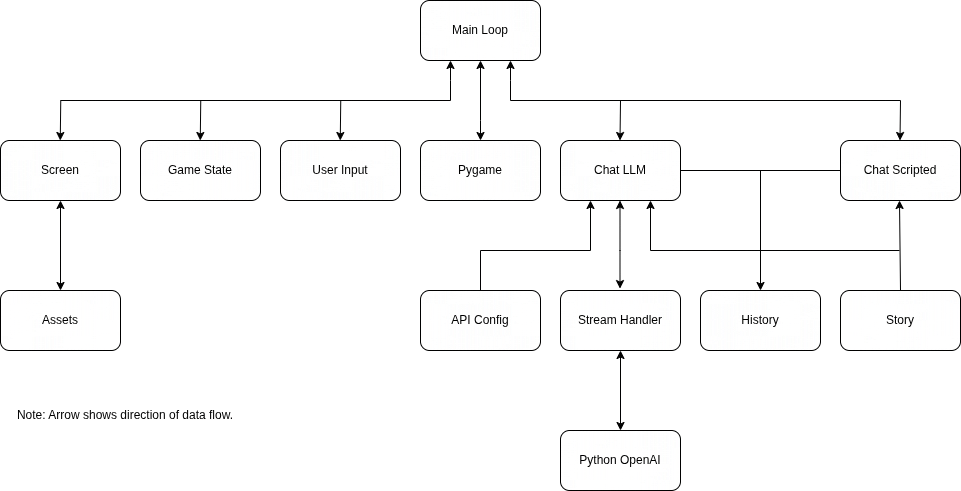

The diagram above was exported from draw.io. Its source (the exported page's mxGraphModel, read from the mxfile embedded in the PNG):
<mxGraphModel dx="2004" dy="1307" grid="1" gridSize="10" guides="1" tooltips="1" connect="1" arrows="1" fold="1" page="1" pageScale="1" pageWidth="1654" pageHeight="1169" math="0" shadow="0">
  <root>
    <mxCell id="0" />
    <mxCell id="1" parent="0" />
    <mxCell id="D8ucB4HkYkrBuGml2I2N-5" parent="1" style="rounded=1;whiteSpace=wrap;html=1;" value="Chat LLM" vertex="1">
      <mxGeometry height="60" width="120" x="910" y="680" as="geometry" />
    </mxCell>
    <mxCell id="D8ucB4HkYkrBuGml2I2N-6" parent="1" style="rounded=1;whiteSpace=wrap;html=1;" value="Chat Scripted" vertex="1">
      <mxGeometry height="60" width="120" x="1190" y="680" as="geometry" />
    </mxCell>
    <mxCell id="D8ucB4HkYkrBuGml2I2N-7" parent="1" style="rounded=1;whiteSpace=wrap;html=1;" value="Stream Handler" vertex="1">
      <mxGeometry height="60" width="120" x="910" y="830" as="geometry" />
    </mxCell>
    <mxCell id="D8ucB4HkYkrBuGml2I2N-8" edge="1" parent="1" style="endArrow=classic;startArrow=classic;html=1;rounded=0;entryX=0.25;entryY=1;entryDx=0;entryDy=0;" value="">
      <mxGeometry height="50" relative="1" width="50" as="geometry">
        <Array as="points">
          <mxPoint x="969.5" y="828.08" />
          <mxPoint x="969.5" y="790" />
        </Array>
        <mxPoint x="969.5" y="828.08" as="sourcePoint" />
        <mxPoint x="969.5" y="740" as="targetPoint" />
      </mxGeometry>
    </mxCell>
    <mxCell id="D8ucB4HkYkrBuGml2I2N-9" parent="1" style="rounded=1;whiteSpace=wrap;html=1;" value="History" vertex="1">
      <mxGeometry height="60" width="120" x="1050" y="830" as="geometry" />
    </mxCell>
    <mxCell id="D8ucB4HkYkrBuGml2I2N-12" edge="1" parent="1" style="endArrow=classic;html=1;rounded=0;entryX=0.5;entryY=0;entryDx=0;entryDy=0;" target="D8ucB4HkYkrBuGml2I2N-9" value="">
      <mxGeometry height="50" relative="1" width="50" as="geometry">
        <mxPoint x="1110" y="710" as="sourcePoint" />
        <mxPoint x="1109.5" y="790" as="targetPoint" />
      </mxGeometry>
    </mxCell>
    <mxCell id="D8ucB4HkYkrBuGml2I2N-17" edge="1" parent="1" source="D8ucB4HkYkrBuGml2I2N-5" style="endArrow=none;html=1;rounded=0;exitX=1;exitY=0.5;exitDx=0;exitDy=0;entryX=0;entryY=0.5;entryDx=0;entryDy=0;" target="D8ucB4HkYkrBuGml2I2N-6" value="">
      <mxGeometry height="50" relative="1" width="50" as="geometry">
        <mxPoint x="1140" y="800" as="sourcePoint" />
        <mxPoint x="1190" y="750" as="targetPoint" />
      </mxGeometry>
    </mxCell>
    <mxCell id="D8ucB4HkYkrBuGml2I2N-18" edge="1" parent="1" source="D8ucB4HkYkrBuGml2I2N-19" style="endArrow=classic;html=1;rounded=0;exitX=0.5;exitY=0;exitDx=0;exitDy=0;" value="">
      <mxGeometry height="50" relative="1" width="50" as="geometry">
        <mxPoint x="1249" y="790" as="sourcePoint" />
        <mxPoint x="1249" y="740" as="targetPoint" />
      </mxGeometry>
    </mxCell>
    <mxCell id="D8ucB4HkYkrBuGml2I2N-19" parent="1" style="rounded=1;whiteSpace=wrap;html=1;" value="Story" vertex="1">
      <mxGeometry height="60" width="120" x="1190" y="830" as="geometry" />
    </mxCell>
    <mxCell id="D8ucB4HkYkrBuGml2I2N-20" edge="1" parent="1" style="endArrow=none;html=1;rounded=0;" value="">
      <mxGeometry height="50" relative="1" width="50" as="geometry">
        <mxPoint x="1000" y="790" as="sourcePoint" />
        <mxPoint x="1249" y="790" as="targetPoint" />
      </mxGeometry>
    </mxCell>
    <mxCell id="D8ucB4HkYkrBuGml2I2N-21" edge="1" parent="1" style="endArrow=classic;html=1;rounded=0;entryX=0.75;entryY=1;entryDx=0;entryDy=0;" target="D8ucB4HkYkrBuGml2I2N-5" value="">
      <mxGeometry height="50" relative="1" width="50" as="geometry">
        <mxPoint x="1000" y="790" as="sourcePoint" />
        <mxPoint x="1050" y="730" as="targetPoint" />
      </mxGeometry>
    </mxCell>
    <mxCell id="D8ucB4HkYkrBuGml2I2N-22" parent="1" style="rounded=1;whiteSpace=wrap;html=1;" value="API Config" vertex="1">
      <mxGeometry height="60" width="120" x="770" y="830" as="geometry" />
    </mxCell>
    <mxCell id="D8ucB4HkYkrBuGml2I2N-23" edge="1" parent="1" style="endArrow=none;html=1;rounded=0;" value="">
      <mxGeometry height="50" relative="1" width="50" as="geometry">
        <mxPoint x="830" y="830" as="sourcePoint" />
        <mxPoint x="830" y="790" as="targetPoint" />
      </mxGeometry>
    </mxCell>
    <mxCell id="D8ucB4HkYkrBuGml2I2N-24" edge="1" parent="1" style="endArrow=classic;html=1;rounded=0;entryX=0.75;entryY=1;entryDx=0;entryDy=0;" value="">
      <mxGeometry height="50" relative="1" width="50" as="geometry">
        <mxPoint x="940" y="790" as="sourcePoint" />
        <mxPoint x="940" y="740" as="targetPoint" />
      </mxGeometry>
    </mxCell>
    <mxCell id="D8ucB4HkYkrBuGml2I2N-25" edge="1" parent="1" style="endArrow=none;html=1;rounded=0;" value="">
      <mxGeometry height="50" relative="1" width="50" as="geometry">
        <mxPoint x="830" y="790" as="sourcePoint" />
        <mxPoint x="940" y="790" as="targetPoint" />
      </mxGeometry>
    </mxCell>
    <mxCell id="D8ucB4HkYkrBuGml2I2N-26" parent="1" style="rounded=1;whiteSpace=wrap;html=1;" value="Main Loop" vertex="1">
      <mxGeometry height="60" width="120" x="770" y="540" as="geometry" />
    </mxCell>
    <mxCell id="D8ucB4HkYkrBuGml2I2N-28" edge="1" parent="1" style="endArrow=none;html=1;rounded=0;" value="">
      <mxGeometry height="50" relative="1" width="50" as="geometry">
        <mxPoint x="860" y="640" as="sourcePoint" />
        <mxPoint x="1250" y="640" as="targetPoint" />
      </mxGeometry>
    </mxCell>
    <mxCell id="D8ucB4HkYkrBuGml2I2N-31" edge="1" parent="1" style="endArrow=classic;html=1;rounded=0;" value="">
      <mxGeometry height="50" relative="1" width="50" as="geometry">
        <mxPoint x="970" y="640" as="sourcePoint" />
        <mxPoint x="969.5" y="680" as="targetPoint" />
      </mxGeometry>
    </mxCell>
    <mxCell id="D8ucB4HkYkrBuGml2I2N-32" edge="1" parent="1" style="endArrow=classic;html=1;rounded=0;" value="">
      <mxGeometry height="50" relative="1" width="50" as="geometry">
        <mxPoint x="1250" y="640" as="sourcePoint" />
        <mxPoint x="1249.5" y="680" as="targetPoint" />
      </mxGeometry>
    </mxCell>
    <mxCell id="D8ucB4HkYkrBuGml2I2N-33" parent="1" style="rounded=1;whiteSpace=wrap;html=1;" value="User Input" vertex="1">
      <mxGeometry height="60" width="120" x="630" y="680" as="geometry" />
    </mxCell>
    <mxCell id="D8ucB4HkYkrBuGml2I2N-35" parent="1" style="rounded=1;whiteSpace=wrap;html=1;" value="Game State" vertex="1">
      <mxGeometry height="60" width="120" x="490" y="680" as="geometry" />
    </mxCell>
    <mxCell id="D8ucB4HkYkrBuGml2I2N-36" parent="1" style="rounded=1;whiteSpace=wrap;html=1;" value="Screen" vertex="1">
      <mxGeometry height="60" width="120" x="350" y="680" as="geometry" />
    </mxCell>
    <mxCell id="D8ucB4HkYkrBuGml2I2N-37" parent="1" style="rounded=1;whiteSpace=wrap;html=1;" value="Python OpenAI" vertex="1">
      <mxGeometry height="60" width="120" x="910" y="970" as="geometry" />
    </mxCell>
    <mxCell id="D8ucB4HkYkrBuGml2I2N-38" edge="1" parent="1" style="endArrow=classic;startArrow=classic;html=1;rounded=0;entryX=0.5;entryY=1;entryDx=0;entryDy=0;" target="D8ucB4HkYkrBuGml2I2N-7" value="">
      <mxGeometry height="50" relative="1" width="50" as="geometry">
        <mxPoint x="970" y="970" as="sourcePoint" />
        <mxPoint x="1020" y="920" as="targetPoint" />
      </mxGeometry>
    </mxCell>
    <mxCell id="D8ucB4HkYkrBuGml2I2N-39" parent="1" style="rounded=1;whiteSpace=wrap;html=1;" value="Pygame" vertex="1">
      <mxGeometry height="60" width="120" x="770" y="680" as="geometry" />
    </mxCell>
    <mxCell id="D8ucB4HkYkrBuGml2I2N-40" edge="1" parent="1" style="endArrow=classic;startArrow=classic;html=1;rounded=0;entryX=0.5;entryY=1;entryDx=0;entryDy=0;" target="D8ucB4HkYkrBuGml2I2N-26" value="">
      <mxGeometry height="50" relative="1" width="50" as="geometry">
        <Array as="points">
          <mxPoint x="830" y="660" />
        </Array>
        <mxPoint x="830" y="680" as="sourcePoint" />
        <mxPoint x="843.0000000000002" y="600" as="targetPoint" />
      </mxGeometry>
    </mxCell>
    <mxCell id="D8ucB4HkYkrBuGml2I2N-41" edge="1" parent="1" style="endArrow=classic;html=1;rounded=0;entryX=0.75;entryY=1;entryDx=0;entryDy=0;" value="">
      <mxGeometry height="50" relative="1" width="50" as="geometry">
        <Array as="points">
          <mxPoint x="860" y="620" />
        </Array>
        <mxPoint x="860" y="640" as="sourcePoint" />
        <mxPoint x="860" y="600" as="targetPoint" />
      </mxGeometry>
    </mxCell>
    <mxCell id="D8ucB4HkYkrBuGml2I2N-42" edge="1" parent="1" style="endArrow=none;html=1;rounded=0;" value="">
      <mxGeometry height="50" relative="1" width="50" as="geometry">
        <mxPoint x="410" y="640" as="sourcePoint" />
        <mxPoint x="800" y="640" as="targetPoint" />
      </mxGeometry>
    </mxCell>
    <mxCell id="D8ucB4HkYkrBuGml2I2N-43" edge="1" parent="1" style="endArrow=classic;html=1;rounded=0;entryX=0.75;entryY=1;entryDx=0;entryDy=0;" value="">
      <mxGeometry height="50" relative="1" width="50" as="geometry">
        <Array as="points">
          <mxPoint x="800" y="620" />
        </Array>
        <mxPoint x="800" y="640" as="sourcePoint" />
        <mxPoint x="800" y="600" as="targetPoint" />
      </mxGeometry>
    </mxCell>
    <mxCell id="D8ucB4HkYkrBuGml2I2N-45" edge="1" parent="1" style="endArrow=classic;html=1;rounded=0;" value="">
      <mxGeometry height="50" relative="1" width="50" as="geometry">
        <mxPoint x="690.25" y="640" as="sourcePoint" />
        <mxPoint x="689.75" y="680" as="targetPoint" />
      </mxGeometry>
    </mxCell>
    <mxCell id="D8ucB4HkYkrBuGml2I2N-46" edge="1" parent="1" style="endArrow=classic;html=1;rounded=0;" value="">
      <mxGeometry height="50" relative="1" width="50" as="geometry">
        <mxPoint x="550.25" y="640" as="sourcePoint" />
        <mxPoint x="549.75" y="680" as="targetPoint" />
      </mxGeometry>
    </mxCell>
    <mxCell id="D8ucB4HkYkrBuGml2I2N-47" edge="1" parent="1" style="endArrow=classic;html=1;rounded=0;" value="">
      <mxGeometry height="50" relative="1" width="50" as="geometry">
        <mxPoint x="410.25" y="640" as="sourcePoint" />
        <mxPoint x="409.75" y="680" as="targetPoint" />
      </mxGeometry>
    </mxCell>
    <mxCell id="D8ucB4HkYkrBuGml2I2N-48" parent="1" style="rounded=1;whiteSpace=wrap;html=1;" value="Assets" vertex="1">
      <mxGeometry height="60" width="120" x="350" y="830" as="geometry" />
    </mxCell>
    <mxCell id="D8ucB4HkYkrBuGml2I2N-49" edge="1" parent="1" style="endArrow=classic;startArrow=classic;html=1;rounded=0;entryX=0.5;entryY=1;entryDx=0;entryDy=0;" target="D8ucB4HkYkrBuGml2I2N-36" value="">
      <mxGeometry height="50" relative="1" width="50" as="geometry">
        <mxPoint x="410" y="830" as="sourcePoint" />
        <mxPoint x="460" y="780" as="targetPoint" />
      </mxGeometry>
    </mxCell>
    <mxCell id="XSK07RHiJSx6VZtgoiFO-1" parent="1" style="text;html=1;whiteSpace=wrap;strokeColor=none;fillColor=none;align=center;verticalAlign=middle;rounded=0;" value="Note: Arrow shows direction of data flow." vertex="1">
      <mxGeometry height="30" width="230" x="360" y="940" as="geometry" />
    </mxCell>
  </root>
</mxGraphModel>